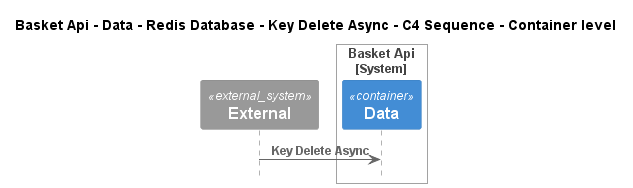

The diagram above was rendered by PlantUML. Its source (embedded in the PNG):
@startuml
!pragma layout smetana
!include ..\..\..\..\..\..\..\..\.c4s\C4_Sequence.puml

title Basket Api - Data - Redis Database - Key Delete Async - C4 Sequence - Container level

System_Ext(C4InterFlow.SoftwareSystems.ExternalSystem, "External", "")

System_Boundary(dotnet.eShop.Architecture.SoftwareSystems.BasketApi, "Basket Api")
    Container(dotnet.eShop.Architecture.SoftwareSystems.BasketApi.Containers.Data, "Data", "", "")
Boundary_End()

Rel(C4InterFlow.SoftwareSystems.ExternalSystem, dotnet.eShop.Architecture.SoftwareSystems.BasketApi.Containers.Data, "Key Delete Async")


@enduml